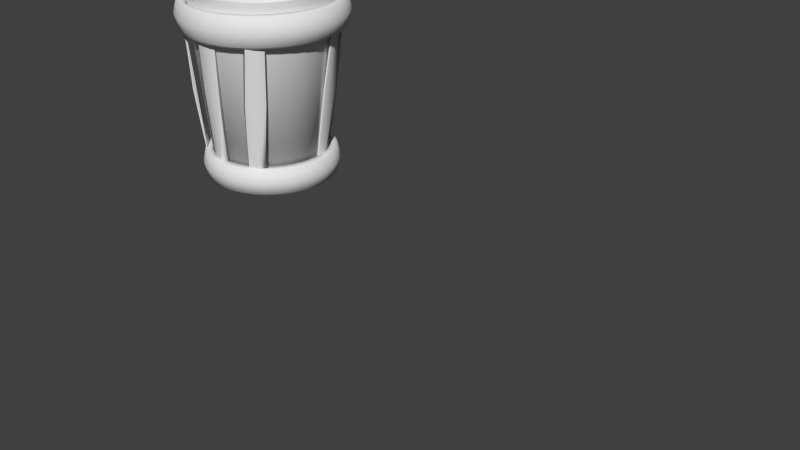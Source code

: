 # Source: gobelet.blend  (saved by Blender 2.73.0; exported with 4.5.12 LTS)
import bpy
from mathutils import Matrix  # noqa: F401  (used for matrix-valued properties, if any)

bpy.ops.wm.read_factory_settings(use_empty=True)
scene = bpy.context.scene
scene.name = 'Scene'

# ---- collections
col_collection_1 = bpy.data.collections.new('Collection 1'); scene.collection.children.link(col_collection_1)
col_collection_1.hide_render = True
col_collection_1.hide_viewport = True
col_collection_2 = bpy.data.collections.new('Collection 2'); scene.collection.children.link(col_collection_2)

# ---- materials (node trees are filled in below, after node groups)
mat_material = bpy.data.materials.new('Material')
mat_material.alpha_threshold = 0.0
mat_material.use_transparent_shadow = False
mat_material.roughness = 0.5
mat_material.line_color = (0.0, 0.0, 0.0, 1.0)

# ---- material node trees

# ---- world
world_world = bpy.data.worlds.new('World'); scene.world = world_world
world_world.color = (0.05088, 0.05088, 0.05088)
world_world.use_sun_shadow = False
world_world.sun_shadow_jitter_overblur = 0.0
world_world.cycles.sampling_method = 'MANUAL'
world_world.cycles.sample_map_resolution = 256

# ---- meshes
me_cube_001 = bpy.data.meshes.new('Cube.001')
me_cube_001.from_pydata([(-0.5475, -0.6719, -1.1), (-1.014, -0.6719, -1.049), (-1.014, -0.3633, -1.1), (-0.5475, -0.3835, -1.125), (-0.75, -1.25, -0.2), (-1.25, -1.25, -0.2), (-1.25, -0.75, -0.2), (-0.75, -0.75, -0.2), (-0.75, -1.25, 0.6262), (-1.25, -1.25, 0.6262), (-1.25, -0.75, 0.6262), (-0.75, -0.75, 0.6262), (-0.675, -1.25, 1.366), (-1.25, -1.25, 1.291), (-1.25, -0.675, 1.366), (-0.675, -0.7125, 1.404), (-1.25, -0.6, 1.941), (-0.675, -0.675, 1.941), (-0.75, -0.2, 1.441), (-1.25, -0.2, 1.441), (-1.25, -0.2, 1.941), (-0.75, -0.2, 1.941), (-0.75, 0.2, 1.441), (-1.25, 0.2, 1.441), (-1.25, 0.2, 1.941), (-0.75, 0.2, 1.941), (-0.675, 0.7125, 1.404), (-1.25, 0.675, 1.366), (-1.25, 0.6, 1.941), (-0.675, 0.675, 1.941), (-1.25, 1.25, 1.291), (-0.675, 1.25, 1.366), (-0.75, 0.75, 0.6262), (-1.25, 0.75, 0.6262), (-1.25, 1.25, 0.6262), (-0.75, 1.25, 0.6262), (-0.75, 0.75, -0.2), (-1.25, 0.75, -0.2), (-1.25, 1.25, -0.2), (-0.75, 1.25, -0.2), (-0.5475, 0.3813, -1.125), (-1.014, 0.3612, -1.1), (-1.014, 0.6698, -1.049), (-0.5475, 0.6698, -1.1), (-0.6, 1.25, 1.941), (-0.2, 0.75, 1.441), (-0.2, 1.25, 1.441), (-0.2, 1.25, 1.941), (-0.2, 0.75, 1.941), (0.2, 0.75, 1.441), (0.2, 1.25, 1.441), (0.2, 1.25, 1.941), (0.2, 0.75, 1.941), (0.7125, 0.675, 1.404), (0.675, 1.25, 1.366), (0.6, 1.25, 1.941), (0.675, 0.675, 1.941), (1.25, 0.675, 1.366), (1.25, 1.25, 1.291), (1.25, 0.75, 0.6262), (0.75, 0.75, 0.6262), (0.75, 1.25, 0.6262), (1.25, 1.25, 0.6262), (1.25, 0.75, -0.2), (0.75, 0.75, -0.2), (0.75, 1.25, -0.2), (1.25, 1.25, -0.2), (1.015, 0.3612, -1.1), (0.5788, 0.3612, -1.125), (0.5484, 0.6698, -1.1), (0.9396, 0.6698, -1.093), (1.25, 0.6, 1.941), (0.75, 0.2, 1.441), (1.25, 0.2, 1.441), (1.25, 0.2, 1.941), (0.75, 0.2, 1.941), (0.75, -0.2, 1.441), (1.25, -0.2, 1.441), (1.25, -0.2, 1.941), (0.75, -0.2, 1.941), (0.675, -0.7125, 1.404), (1.25, -0.675, 1.366), (1.25, -0.6, 1.941), (0.675, -0.675, 1.941), (1.25, -1.25, 1.291), (0.675, -1.25, 1.366), (1.25, -1.25, 0.6262), (0.75, -1.25, 0.6262), (0.75, -0.75, 0.6262), (1.25, -0.75, 0.6262), (1.25, -1.25, -0.2), (0.75, -1.25, -0.2), (0.75, -0.75, -0.2), (1.25, -0.75, -0.2), (1.015, -0.6719, -1.049), (0.5484, -0.6719, -1.1), (0.5484, -0.3835, -1.125), (1.015, -0.3633, -1.1), (0.6, -1.25, 1.941), (0.2, -0.75, 1.441), (0.2, -1.25, 1.441), (0.2, -1.25, 1.941), (0.2, -0.75, 1.941), (-0.2, -0.75, 1.441), (-0.2, -1.25, 1.441), (-0.2, -1.25, 1.941), (-0.2, -0.75, 1.941), (-0.6, -1.25, 1.941)], [], [(56, 71, 55), (17, 15, 18, 21), (16, 17, 21, 20), (14, 16, 20, 19), (15, 14, 19, 18), (15, 12, 8, 11), (14, 15, 11, 10), (13, 14, 10, 9), (12, 13, 9, 8), (107, 17, 16), (31, 30, 44), (11, 8, 4, 7), (28, 29, 44), (10, 11, 7, 6), (12, 107, 13), (9, 10, 6, 5), (54, 55, 58), (8, 9, 5, 4), (7, 4, 0, 3), (83, 98, 82), (6, 7, 3, 2), (84, 81, 82), (13, 107, 16, 14), (5, 6, 2, 1), (55, 71, 57, 58), (4, 5, 1, 0), (98, 85, 84, 82), (30, 27, 28, 44), (18, 19, 23, 22), (19, 20, 24, 23), (20, 21, 25, 24), (21, 18, 22, 25), (22, 23, 27, 26), (23, 24, 28, 27), (24, 25, 29, 28), (25, 22, 26, 29), (26, 27, 33, 32), (27, 30, 34, 33), (30, 31, 35, 34), (31, 26, 32, 35), (32, 33, 37, 36), (33, 34, 38, 37), (34, 35, 39, 38), (35, 32, 36, 39), (36, 37, 41, 40), (37, 38, 42, 41), (38, 39, 43, 42), (39, 36, 40, 43), (26, 31, 46, 45), (31, 44, 47, 46), (44, 29, 48, 47), (29, 26, 45, 48), (45, 46, 50, 49), (46, 47, 51, 50), (47, 48, 52, 51), (48, 45, 49, 52), (49, 50, 54, 53), (50, 51, 55, 54), (51, 52, 56, 55), (52, 49, 53, 56), (57, 53, 60, 59), (53, 54, 61, 60), (54, 58, 62, 61), (58, 57, 59, 62), (59, 60, 64, 63), (60, 61, 65, 64), (61, 62, 66, 65), (62, 59, 63, 66), (63, 64, 68, 67), (64, 65, 69, 68), (65, 66, 70, 69), (66, 63, 67, 70), (53, 57, 73, 72), (57, 71, 74, 73), (71, 56, 75, 74), (56, 53, 72, 75), (72, 73, 77, 76), (73, 74, 78, 77), (74, 75, 79, 78), (75, 72, 76, 79), (76, 77, 81, 80), (77, 78, 82, 81), (78, 79, 83, 82), (79, 76, 80, 83), (84, 85, 87, 86), (85, 80, 88, 87), (80, 81, 89, 88), (81, 84, 86, 89), (86, 87, 91, 90), (87, 88, 92, 91), (88, 89, 93, 92), (89, 86, 90, 93), (90, 91, 95, 94), (91, 92, 96, 95), (92, 93, 97, 96), (93, 90, 94, 97), (80, 85, 100, 99), (85, 98, 101, 100), (98, 83, 102, 101), (83, 80, 99, 102), (99, 100, 104, 103), (100, 101, 105, 104), (101, 102, 106, 105), (102, 99, 103, 106), (103, 104, 12, 15), (104, 105, 107, 12), (105, 106, 17, 107), (106, 103, 15, 17)])
me_cube_001.use_remesh_preserve_volume = False
me_cube_001.use_remesh_preserve_attributes = False
me_cube_001.use_mirror_vertex_groups = False
me_cube_001.update()
me_cube = bpy.data.meshes.new('Cube')
me_cube.from_pydata([(1.25, 0.6, -1.25), (0.75, 0.6, -1.25), (0.75, 0.675, -0.675), (1.25, 0.675, -0.675), (1.25, 0.2, -1.25), (0.75, 0.2, -1.25), (0.75, 0.2, -0.75), (1.25, 0.2, -0.75), (1.25, -0.2, -1.25), (0.75, -0.2, -1.25), (0.75, -0.2, -0.75), (1.25, -0.2, -0.75), (1.25, -0.6, -1.25), (0.675, -0.675, -1.25), (0.7125, -0.7125, -0.675), (1.25, -0.675, -0.675), (0.5, 1.25, -1.25), (0.5, 0.75, -1.25), (0.5, 0.75, -0.75), (0.5, 1.25, -0.75), (2.384e-07, 1.25, -1.25), (1.192e-07, 0.75, -1.25), (1.192e-07, 0.75, -0.75), (2.384e-07, 1.25, -0.75), (-0.5, 1.25, -1.25), (-0.5, 0.75, -1.25), (-0.5, 0.75, -0.75), (-0.5, 1.25, -0.75), (0.75, 1.25, -0.6), (1.25, 1.25, -0.6), (1.25, 0.75, -0.2), (0.75, 0.75, -0.2), (0.75, 1.25, -0.2), (1.25, 1.25, -0.2), (1.25, 0.75, 0.2), (0.75, 0.75, 0.2), (0.75, 1.25, 0.2), (1.25, 1.25, 0.2), (1.25, 0.675, 0.7792), (0.675, 0.7125, 0.8167), (0.675, 1.25, 0.7792), (1.25, 1.25, 0.7042), (0.6, -1.25, -1.25), (0.675, -1.25, -0.675), (0.2, -1.25, -1.25), (0.2, -0.75, -1.25), (0.2, -0.75, -0.75), (0.2, -1.25, -0.75), (-0.2, -1.25, -1.25), (-0.2, -0.75, -1.25), (-0.2, -0.75, -0.75), (-0.2, -1.25, -0.75), (-0.6, -1.25, -1.25), (-0.675, -0.675, -1.25), (-0.7125, -0.7125, -0.675), (-0.675, -1.25, -0.675), (1.25, -1.25, -0.6), (1.25, -1.25, -0.2), (0.75, -1.25, -0.2), (0.75, -0.75, -0.2), (1.25, -0.75, -0.2), (1.25, -1.25, 0.2), (0.75, -1.25, 0.2), (0.75, -0.75, 0.2), (1.25, -0.75, 0.2), (1.25, -1.25, 0.7042), (0.75, -1.25, 0.7042), (0.75, -0.675, 0.7792), (1.25, -0.675, 0.7792), (-1.25, -0.6, -1.25), (-1.25, -0.675, -0.675), (-1.25, -0.2, -1.25), (-0.75, -0.2, -1.25), (-0.75, -0.2, -0.75), (-1.25, -0.2, -0.75), (-1.25, 0.2, -1.25), (-0.75, 0.2, -1.25), (-0.75, 0.2, -0.75), (-1.25, 0.2, -0.75), (-1.25, 0.6, -1.25), (-0.75, 0.6, -1.25), (-0.75, 0.675, -0.675), (-1.25, 0.675, -0.675), (-1.25, -1.25, -0.6), (-0.75, -1.25, -0.2), (-1.25, -1.25, -0.2), (-1.25, -0.75, -0.2), (-0.75, -0.75, -0.2), (-0.75, -1.25, 0.2), (-1.25, -1.25, 0.2), (-1.25, -0.75, 0.2), (-0.75, -0.75, 0.2), (-0.75, -1.25, 0.7042), (-1.25, -1.25, 0.7042), (-1.25, -0.75, 0.7042), (-0.75, -0.75, 0.7042), (-1.25, 1.25, -0.6), (-0.75, 1.25, -0.6), (-0.75, 0.75, -0.2), (-1.25, 0.75, -0.2), (-1.25, 1.25, -0.2), (-0.75, 1.25, -0.2), (-0.75, 0.75, 0.2), (-1.25, 0.75, 0.2), (-1.25, 1.25, 0.2), (-0.75, 1.25, 0.2), (-0.675, 0.75, 0.7792), (-1.25, 0.75, 0.7042), (-1.25, 1.25, 0.7042), (-0.675, 1.25, 0.7792), (1.534, 0.7511, 1.353), (0.8212, 0.844, 1.353), (0.75, 0.2, 0.8542), (1.25, 0.2, 0.8542), (1.534, 0.2555, 1.353), (0.9142, 0.2555, 1.353), (0.75, -0.2, 0.8542), (1.25, -0.2, 0.8542), (1.534, -0.2401, 1.353), (0.9142, -0.2401, 1.353), (1.534, -0.7357, 1.353), (0.9142, -0.7357, 1.353), (0.7283, 1.556, 1.353), (-0.7585, 1.556, 1.353), (-0.7585, 0.9369, 1.353), (0.7174, -0.7267, 0.8308), (0.7174, -1.273, 0.8308), (0.8738, -1.57, 1.382), (0.8738, -0.8927, 1.382), (-0.7174, -0.7267, 0.8308), (-0.7174, -1.273, 0.8308), (-0.904, -1.57, 1.382), (-0.904, -0.8927, 1.382), (-0.75, -0.5, 0.8542), (-1.25, -0.5, 0.8542), (-1.564, -0.6118, 1.353), (-0.9443, -0.6118, 1.353), (-0.75, 1.192e-07, 0.8542), (-1.25, 2.384e-07, 0.8542), (-1.564, 0.007682, 1.353), (-0.9443, 0.007682, 1.353), (-0.75, 0.5, 0.8542), (-1.25, 0.5, 0.8542), (-1.564, 0.6272, 1.353), (-0.9443, 0.6272, 1.353)], [], [(64, 61, 57, 60), (63, 64, 60, 59), (62, 63, 59, 58), (61, 62, 58, 57), (15, 56, 12), (60, 57, 56, 15), (53, 52, 69), (13, 12, 42), (59, 60, 15, 14), (58, 59, 14, 43), (57, 58, 43, 56), (38, 41, 110), (55, 52, 48, 51), (54, 55, 51, 50), (53, 54, 50, 49), (52, 53, 49, 48), (52, 55, 83), (51, 48, 44, 47), (50, 51, 47, 46), (49, 50, 46, 45), (48, 49, 45, 44), (111, 110, 122), (47, 44, 42, 43), (46, 47, 43, 14), (45, 46, 14, 13), (44, 45, 13, 42), (41, 38, 34, 37), (40, 41, 37, 36), (39, 40, 36, 35), (80, 25, 26), (26, 27, 97), (38, 39, 35, 34), (37, 34, 30, 33), (36, 37, 33, 32), (35, 36, 32, 31), (34, 35, 31, 30), (33, 30, 3, 29), (32, 33, 29, 28), (31, 32, 28, 2), (132, 136, 135), (30, 31, 2, 3), (23, 20, 24, 27), (22, 23, 27, 26), (134, 95, 94), (107, 141, 142), (21, 22, 26, 25), (20, 21, 25, 24), (19, 16, 20, 23), (18, 19, 23, 22), (17, 18, 22, 21), (16, 17, 21, 20), (15, 12, 8, 11), (14, 15, 11, 10), (13, 14, 10, 9), (12, 13, 9, 8), (11, 8, 4, 7), (10, 11, 7, 6), (9, 10, 6, 5), (8, 9, 5, 4), (7, 4, 0, 3), (69, 52, 83, 70), (6, 7, 3, 2), (25, 80, 79, 24), (124, 144, 141), (65, 68, 120, 127), (109, 108, 123), (18, 2, 28, 19), (110, 41, 40, 122), (5, 6, 2, 1), (144, 124, 123), (4, 5, 1, 0), (143, 108, 107, 142), (17, 1, 2, 18), (130, 131, 93, 92), (27, 24, 96, 97), (79, 82, 96, 24), (0, 1, 17, 16), (132, 135, 93, 131), (12, 56, 43, 42), (29, 3, 0, 16), (129, 133, 136, 132), (66, 65, 127, 126), (81, 80, 26, 97), (66, 126, 125, 67), (28, 29, 16, 19), (123, 108, 143, 144), (106, 124, 141, 107), (135, 134, 94, 93), (133, 129, 95, 134), (128, 127, 120, 121), (125, 128, 121, 67), (129, 130, 92, 95), (65, 66, 62, 61), (66, 67, 63, 62), (67, 68, 64, 63), (68, 65, 61, 64), (71, 72, 53, 69), (72, 73, 54, 53), (73, 74, 70, 54), (74, 71, 69, 70), (75, 76, 72, 71), (76, 77, 73, 72), (77, 78, 74, 73), (78, 75, 71, 74), (79, 80, 76, 75), (80, 81, 77, 76), (81, 82, 78, 77), (82, 79, 75, 78), (84, 85, 83, 55), (85, 86, 70, 83), (86, 87, 54, 70), (87, 84, 55, 54), (88, 89, 85, 84), (89, 90, 86, 85), (90, 91, 87, 86), (91, 88, 84, 87), (92, 93, 89, 88), (93, 94, 90, 89), (94, 95, 91, 90), (95, 92, 88, 91), (98, 99, 82, 81), (99, 100, 96, 82), (100, 101, 97, 96), (101, 98, 81, 97), (102, 103, 99, 98), (103, 104, 100, 99), (104, 105, 101, 100), (105, 102, 98, 101), (106, 107, 103, 102), (107, 108, 104, 103), (108, 109, 105, 104), (109, 106, 102, 105), (39, 38, 113, 112), (38, 110, 114, 113), (110, 111, 115, 114), (111, 39, 112, 115), (112, 113, 117, 116), (113, 114, 118, 117), (114, 115, 119, 118), (115, 112, 116, 119), (116, 117, 68, 67), (117, 118, 120, 68), (118, 119, 121, 120), (119, 116, 67, 121), (133, 134, 138, 137), (134, 135, 139, 138), (135, 136, 140, 139), (136, 133, 137, 140), (137, 138, 142, 141), (138, 139, 143, 142), (139, 140, 144, 143), (140, 137, 141, 144), (122, 40, 39, 111), (131, 130, 129, 132), (124, 106, 109, 123), (127, 128, 125, 126)])
me_cube.materials.append(mat_material)
me_cube.use_remesh_preserve_volume = False
me_cube.use_remesh_preserve_attributes = False
me_cube.use_mirror_vertex_groups = False
me_cube.update()
me_cube_002 = bpy.data.meshes.new('Cube.002')
me_cube_002.from_pydata([(-0.6584, -0.5632, -3.75), (-0.7391, -0.3799, -3.75), (-0.71, 1.006, -3.727), (-0.5266, 1.087, -3.727), (-0.6524, -1.022, 3.464), (-0.4691, -1.102, 3.464), (-1.192, 0.3646, 3.464), (-1.111, 0.5479, 3.464), (-0.8405, -0.893, 9.568e-09), (-0.84, 1.0, 0.0), (-1.0, -0.84, 0.0), (-0.922, -0.3285, 3.464), (-1.0, 0.84, 0.0), (-0.9795, 0.3132, -3.727), (-1.0, 0.0, 0.0)], [(9, 12), (8, 10)], [(0, 8, 5, 4, 10, 1), (7, 9, 3, 2, 12, 6), (14, 12, 2, 13), (10, 14, 13, 1), (4, 11, 14, 10), (11, 6, 12, 14), (1, 3, 9, 7, 5, 8, 0)])
me_cube_002.polygons.foreach_set('use_smooth', [True] * 7)
me_cube_002.use_remesh_preserve_volume = False
me_cube_002.use_remesh_preserve_attributes = False
me_cube_002.use_mirror_vertex_groups = False
me_cube_002.update()
me_circle = bpy.data.meshes.new('Circle')
me_circle.from_pydata([(0.0, 1.0, 0.0), (-0.2225, 0.9749, 0.0), (-0.4339, 0.901, 0.0), (-0.6235, 0.7818, 0.0), (-0.7818, 0.6235, 0.0), (-0.901, 0.4339, 0.0), (-0.9749, 0.2225, 0.0), (-1.0, 7.55e-08, 0.0), (-0.9749, -0.2225, 0.0), (-0.901, -0.4339, 0.0), (-0.7818, -0.6235, 0.0), (-0.6235, -0.7818, 0.0), (-0.4339, -0.901, 0.0), (-0.2225, -0.9749, 0.0), (3.258e-07, -1.0, 0.0), (0.2225, -0.9749, 0.0), (0.4339, -0.901, 0.0), (0.6235, -0.7818, 0.0), (0.7818, -0.6235, 0.0), (0.901, -0.4339, 0.0), (0.9749, -0.2225, 0.0), (1.0, 9.656e-07, 0.0), (0.9749, 0.2225, 0.0), (0.901, 0.4339, 0.0), (0.7818, 0.6235, 0.0), (0.6235, 0.7818, 0.0), (0.4339, 0.901, 0.0), (0.2225, 0.9749, 0.0), (-1.889e-08, 0.7634, -2.536), (-0.1699, 0.7442, -2.536), (-0.3312, 0.6878, -2.536), (-0.476, 0.5968, -2.536), (-0.5968, 0.476, -2.536), (-0.6878, 0.3312, -2.536), (-0.7442, 0.1699, -2.536), (-0.7634, 1.302e-07, -2.536), (-0.7442, -0.1699, -2.536), (-0.6878, -0.3312, -2.536), (-0.5968, -0.476, -2.536), (-0.476, -0.5968, -2.536), (-0.3312, -0.6878, -2.536), (-0.1699, -0.7442, -2.536), (2.298e-07, -0.7634, -2.536), (0.1699, -0.7442, -2.536), (0.3312, -0.6878, -2.536), (0.476, -0.5968, -2.536), (0.5968, -0.4759, -2.536), (0.6878, -0.3312, -2.536), (0.7442, -0.1699, -2.536), (0.7634, 8.096e-07, -2.536), (0.7442, 0.1699, -2.536), (0.6878, 0.3312, -2.536), (0.5968, 0.476, -2.536), (0.4759, 0.5968, -2.536), (0.3312, 0.6878, -2.536), (0.1699, 0.7442, -2.536)], [], [(25, 26, 54, 53), (3, 4, 32, 31), (14, 15, 43, 42), (23, 24, 52, 51), (1, 2, 30, 29), (12, 13, 41, 40), (21, 22, 50, 49), (10, 11, 39, 38), (19, 20, 48, 47), (8, 9, 37, 36), (17, 18, 46, 45), (6, 7, 35, 34), (26, 27, 55, 54), (4, 5, 33, 32), (15, 16, 44, 43), (24, 25, 53, 52), (2, 3, 31, 30), (13, 14, 42, 41), (22, 23, 51, 50), (0, 1, 29, 28), (11, 12, 40, 39), (20, 21, 49, 48), (9, 10, 38, 37), (18, 19, 47, 46), (7, 8, 36, 35), (27, 0, 28, 55), (16, 17, 45, 44), (5, 6, 34, 33), (29, 30, 31, 32, 33, 34, 35, 36, 37, 38, 39, 40, 41, 42, 43, 44, 45, 46, 47, 48, 49, 50, 51, 52, 53, 54, 55, 28)])
me_circle.polygons.foreach_set('use_smooth', [True] * 29)
me_circle.use_remesh_preserve_volume = False
me_circle.use_remesh_preserve_attributes = False
me_circle.use_mirror_vertex_groups = False
me_circle.update()
me_torus_001 = bpy.data.meshes.new('Torus.001')
me_torus_001.from_pydata([(1.018, -7.653e-09, 0.0), (0.9739, -6.891e-09, 0.1874), (0.875, 0.0, 0.2165), (0.8424, 2.178e-09, -0.1124), (0.875, 0.0, -0.2165), (0.9739, -6.891e-09, -0.1874), (1.007, 0.1482, 0.0), (0.9635, 0.1418, 0.1874), (0.8657, 0.1274, 0.2165), (0.8335, 0.1227, -0.1124), (0.8657, 0.1274, -0.2165), (0.9635, 0.1418, -0.1874), (0.9745, 0.2932, 0.0), (0.9326, 0.2806, 0.1874), (0.8379, 0.2521, 0.2165), (0.8067, 0.2427, -0.1124), (0.8379, 0.2521, -0.2165), (0.9326, 0.2806, -0.1874), (0.9214, 0.4319, 0.0), (0.8818, 0.4134, 0.1874), (0.7923, 0.3714, 0.2165), (0.7628, 0.3576, -0.1124), (0.7923, 0.3714, -0.2165), (0.8818, 0.4134, -0.1874), (0.8487, 0.5615, 0.0), (0.8122, 0.5373, 0.1874), (0.7297, 0.4828, 0.2165), (0.7026, 0.4648, -0.1124), (0.7297, 0.4828, -0.2165), (0.8122, 0.5373, -0.1874), (0.7579, 0.6791, 0.0), (0.7253, 0.6499, 0.1874), (0.6517, 0.5839, 0.2165), (0.6274, 0.5622, -0.1124), (0.6517, 0.5839, -0.2165), (0.7253, 0.6499, -0.1874), (0.6509, 0.7822, 0.0), (0.6229, 0.7486, 0.1874), (0.5597, 0.6726, 0.2165), (0.5389, 0.6475, -0.1124), (0.5597, 0.6726, -0.2165), (0.6229, 0.7486, -0.1874), (0.5301, 0.8686, 0.0), (0.5073, 0.8313, 0.1874), (0.4558, 0.7469, 0.2165), (0.4389, 0.7191, -0.1124), (0.4558, 0.7469, -0.2165), (0.5073, 0.8313, -0.1874), (0.398, 0.9366, 0.0), (0.3809, 0.8963, 0.1874), (0.3422, 0.8053, 0.2165), (0.3295, 0.7753, -0.1124), (0.3422, 0.8053, -0.2165), (0.3809, 0.8963, -0.1874), (0.2574, 0.9845, 0.0), (0.2463, 0.9422, 0.1874), (0.2213, 0.8465, 0.2165), (0.2131, 0.815, -0.1124), (0.2213, 0.8465, -0.2165), (0.2463, 0.9422, -0.1874), (0.1113, 1.012, 0.0), (0.1065, 0.968, 0.1874), (0.0957, 0.8698, 0.2165), (0.09214, 0.8374, -0.1124), (0.0957, 0.8698, -0.2165), (0.1065, 0.968, -0.1874), (-0.03717, 1.017, 0.0), (-0.03557, 0.9732, 0.1874), (-0.03196, 0.8744, 0.2165), (-0.03077, 0.8419, -0.1124), (-0.03196, 0.8744, -0.2165), (-0.03557, 0.9732, -0.1874), (-0.1848, 1.001, 0.0), (-0.1769, 0.9577, 0.1874), (-0.1589, 0.8604, 0.2165), (-0.153, 0.8284, -0.1124), (-0.1589, 0.8604, -0.2165), (-0.1769, 0.9577, -0.1874), (-0.3286, 0.9631, 0.0), (-0.3144, 0.9217, 0.1874), (-0.2825, 0.8281, 0.2165), (-0.272, 0.7973, -0.1124), (-0.2825, 0.8281, -0.2165), (-0.3144, 0.9217, -0.1874), (-0.4653, 0.905, 0.0), (-0.4453, 0.8661, 0.1874), (-0.4001, 0.7782, 0.2165), (-0.3852, 0.7492, -0.1124), (-0.4001, 0.7782, -0.2165), (-0.4453, 0.8661, -0.1874), (-0.5921, 0.8276, 0.0), (-0.5666, 0.792, 0.1874), (-0.5091, 0.7116, 0.2165), (-0.4902, 0.6851, -0.1124), (-0.5091, 0.7116, -0.2165), (-0.5666, 0.792, -0.1874), (-0.7063, 0.7326, 0.0), (-0.6759, 0.7011, 0.1874), (-0.6073, 0.6299, 0.2165), (-0.5847, 0.6065, -0.1124), (-0.6073, 0.6299, -0.2165), (-0.6759, 0.7011, -0.1874), (-0.8054, 0.6219, 0.0), (-0.7708, 0.5952, 0.1874), (-0.6926, 0.5348, 0.2165), (-0.6668, 0.5149, -0.1124), (-0.6926, 0.5348, -0.2165), (-0.7708, 0.5952, -0.1874), (-0.8874, 0.498, 0.0), (-0.8493, 0.4766, 0.1874), (-0.763, 0.4282, 0.2165), (-0.7346, 0.4123, -0.1124), (-0.763, 0.4282, -0.2165), (-0.8493, 0.4766, -0.1874), (-0.9505, 0.3635, 0.0), (-0.9096, 0.3479, 0.1874), (-0.8173, 0.3126, 0.2165), (-0.7868, 0.3009, -0.1124), (-0.8173, 0.3126, -0.2165), (-0.9096, 0.3479, -0.1874), (-0.9933, 0.2213, 0.0), (-0.9506, 0.2117, 0.1874), (-0.8541, 0.1903, 0.2165), (-0.8223, 0.1832, -0.1124), (-0.8541, 0.1903, -0.2165), (-0.9506, 0.2117, -0.1874), (-1.015, 0.07428, 0.0), (-0.9713, 0.07109, 0.1874), (-0.8727, 0.06387, 0.2165), (-0.8402, 0.06149, -0.1124), (-0.8727, 0.06387, -0.2165), (-0.9713, 0.07109, -0.1874), (-1.015, -0.07428, 0.0), (-0.9713, -0.07109, 0.1874), (-0.8727, -0.06387, 0.2165), (-0.8402, -0.06149, -0.1124), (-0.8727, -0.06387, -0.2165), (-0.9713, -0.07109, -0.1874), (-0.9933, -0.2213, 0.0), (-0.9506, -0.2117, 0.1874), (-0.8541, -0.1903, 0.2165), (-0.8223, -0.1832, -0.1124), (-0.8541, -0.1903, -0.2165), (-0.9506, -0.2117, -0.1874), (-0.9505, -0.3635, 0.0), (-0.9096, -0.3479, 0.1874), (-0.8173, -0.3126, 0.2165), (-0.7868, -0.3009, -0.1124), (-0.8173, -0.3126, -0.2165), (-0.9096, -0.3479, -0.1874), (-0.8874, -0.498, 0.0), (-0.8493, -0.4766, 0.1874), (-0.763, -0.4282, 0.2165), (-0.7346, -0.4123, -0.1124), (-0.763, -0.4282, -0.2165), (-0.8493, -0.4766, -0.1874), (-0.8054, -0.6219, 0.0), (-0.7708, -0.5952, 0.1874), (-0.6926, -0.5348, 0.2165), (-0.6668, -0.5149, -0.1124), (-0.6926, -0.5348, -0.2165), (-0.7708, -0.5952, -0.1874), (-0.7063, -0.7326, 0.0), (-0.6759, -0.7011, 0.1874), (-0.6073, -0.6299, 0.2165), (-0.5847, -0.6065, -0.1124), (-0.6073, -0.6299, -0.2165), (-0.6759, -0.7011, -0.1874), (-0.5921, -0.8276, 0.0), (-0.5666, -0.792, 0.1874), (-0.5091, -0.7116, 0.2165), (-0.4902, -0.6851, -0.1124), (-0.5091, -0.7116, -0.2165), (-0.5666, -0.792, -0.1874), (-0.4653, -0.905, 0.0), (-0.4453, -0.8661, 0.1874), (-0.4001, -0.7782, 0.2165), (-0.3852, -0.7492, -0.1124), (-0.4001, -0.7782, -0.2165), (-0.4453, -0.8661, -0.1874), (-0.3286, -0.9631, 0.0), (-0.3144, -0.9217, 0.1874), (-0.2825, -0.8281, 0.2165), (-0.272, -0.7973, -0.1124), (-0.2825, -0.8281, -0.2165), (-0.3144, -0.9217, -0.1874), (-0.1848, -1.001, 0.0), (-0.1769, -0.9577, 0.1874), (-0.1589, -0.8604, 0.2165), (-0.153, -0.8284, -0.1124), (-0.1589, -0.8604, -0.2165), (-0.1769, -0.9577, -0.1874), (-0.03717, -1.017, 0.0), (-0.03557, -0.9732, 0.1874), (-0.03196, -0.8744, 0.2165), (-0.03077, -0.8419, -0.1124), (-0.03196, -0.8744, -0.2165), (-0.03557, -0.9732, -0.1874), (0.1113, -1.012, 0.0), (0.1065, -0.968, 0.1874), (0.0957, -0.8698, 0.2165), (0.09214, -0.8374, -0.1124), (0.0957, -0.8698, -0.2165), (0.1065, -0.968, -0.1874), (0.2574, -0.9845, 0.0), (0.2463, -0.9422, 0.1874), (0.2213, -0.8465, 0.2165), (0.2131, -0.815, -0.1124), (0.2213, -0.8465, -0.2165), (0.2463, -0.9422, -0.1874), (0.398, -0.9366, 0.0), (0.3809, -0.8963, 0.1874), (0.3422, -0.8053, 0.2165), (0.3295, -0.7753, -0.1124), (0.3422, -0.8053, -0.2165), (0.3809, -0.8963, -0.1874), (0.5301, -0.8686, 0.0), (0.5073, -0.8313, 0.1874), (0.4558, -0.7469, 0.2165), (0.4389, -0.7191, -0.1124), (0.4558, -0.7469, -0.2165), (0.5073, -0.8313, -0.1874), (0.6509, -0.7822, 0.0), (0.6229, -0.7486, 0.1874), (0.5597, -0.6726, 0.2165), (0.5389, -0.6475, -0.1124), (0.5597, -0.6726, -0.2165), (0.6229, -0.7486, -0.1874), (0.7579, -0.6791, 0.0), (0.7253, -0.6499, 0.1874), (0.6517, -0.5839, 0.2165), (0.6274, -0.5622, -0.1124), (0.6517, -0.5839, -0.2165), (0.7253, -0.6499, -0.1874), (0.8487, -0.5615, 0.0), (0.8122, -0.5373, 0.1874), (0.7297, -0.4828, 0.2165), (0.7026, -0.4648, -0.1124), (0.7297, -0.4828, -0.2165), (0.8122, -0.5373, -0.1874), (0.9214, -0.4319, 0.0), (0.8818, -0.4134, 0.1874), (0.7923, -0.3714, 0.2165), (0.7628, -0.3576, -0.1124), (0.7923, -0.3714, -0.2165), (0.8818, -0.4134, -0.1874), (0.9745, -0.2932, 0.0), (0.9326, -0.2806, 0.1874), (0.8379, -0.2521, 0.2165), (0.8067, -0.2427, -0.1124), (0.8379, -0.2521, -0.2165), (0.9326, -0.2806, -0.1874), (1.007, -0.1482, 0.0), (0.9635, -0.1418, 0.1874), (0.8657, -0.1274, 0.2165), (0.8335, -0.1227, -0.1124), (0.8657, -0.1274, -0.2165), (0.9635, -0.1418, -0.1874)], [], [(0, 6, 7, 1), (1, 7, 8, 2), (2, 8, 9, 3), (3, 9, 10, 4), (4, 10, 11, 5), (0, 5, 11, 6), (6, 12, 13, 7), (7, 13, 14, 8), (8, 14, 15, 9), (9, 15, 16, 10), (10, 16, 17, 11), (11, 17, 12, 6), (12, 18, 19, 13), (13, 19, 20, 14), (14, 20, 21, 15), (15, 21, 22, 16), (16, 22, 23, 17), (17, 23, 18, 12), (18, 24, 25, 19), (19, 25, 26, 20), (20, 26, 27, 21), (21, 27, 28, 22), (22, 28, 29, 23), (23, 29, 24, 18), (24, 30, 31, 25), (25, 31, 32, 26), (26, 32, 33, 27), (27, 33, 34, 28), (28, 34, 35, 29), (29, 35, 30, 24), (30, 36, 37, 31), (31, 37, 38, 32), (32, 38, 39, 33), (33, 39, 40, 34), (34, 40, 41, 35), (35, 41, 36, 30), (36, 42, 43, 37), (37, 43, 44, 38), (38, 44, 45, 39), (39, 45, 46, 40), (40, 46, 47, 41), (41, 47, 42, 36), (42, 48, 49, 43), (43, 49, 50, 44), (44, 50, 51, 45), (45, 51, 52, 46), (46, 52, 53, 47), (47, 53, 48, 42), (48, 54, 55, 49), (49, 55, 56, 50), (50, 56, 57, 51), (51, 57, 58, 52), (52, 58, 59, 53), (53, 59, 54, 48), (54, 60, 61, 55), (55, 61, 62, 56), (56, 62, 63, 57), (57, 63, 64, 58), (58, 64, 65, 59), (59, 65, 60, 54), (60, 66, 67, 61), (61, 67, 68, 62), (62, 68, 69, 63), (63, 69, 70, 64), (64, 70, 71, 65), (65, 71, 66, 60), (66, 72, 73, 67), (67, 73, 74, 68), (68, 74, 75, 69), (69, 75, 76, 70), (70, 76, 77, 71), (71, 77, 72, 66), (72, 78, 79, 73), (73, 79, 80, 74), (74, 80, 81, 75), (75, 81, 82, 76), (76, 82, 83, 77), (77, 83, 78, 72), (78, 84, 85, 79), (79, 85, 86, 80), (80, 86, 87, 81), (81, 87, 88, 82), (82, 88, 89, 83), (83, 89, 84, 78), (84, 90, 91, 85), (85, 91, 92, 86), (86, 92, 93, 87), (87, 93, 94, 88), (88, 94, 95, 89), (89, 95, 90, 84), (90, 96, 97, 91), (91, 97, 98, 92), (92, 98, 99, 93), (93, 99, 100, 94), (94, 100, 101, 95), (95, 101, 96, 90), (96, 102, 103, 97), (97, 103, 104, 98), (98, 104, 105, 99), (99, 105, 106, 100), (100, 106, 107, 101), (101, 107, 102, 96), (102, 108, 109, 103), (103, 109, 110, 104), (104, 110, 111, 105), (105, 111, 112, 106), (106, 112, 113, 107), (107, 113, 108, 102), (108, 114, 115, 109), (109, 115, 116, 110), (110, 116, 117, 111), (111, 117, 118, 112), (112, 118, 119, 113), (113, 119, 114, 108), (114, 120, 121, 115), (115, 121, 122, 116), (116, 122, 123, 117), (117, 123, 124, 118), (118, 124, 125, 119), (119, 125, 120, 114), (120, 126, 127, 121), (121, 127, 128, 122), (122, 128, 129, 123), (123, 129, 130, 124), (124, 130, 131, 125), (125, 131, 126, 120), (126, 132, 133, 127), (127, 133, 134, 128), (128, 134, 135, 129), (129, 135, 136, 130), (130, 136, 137, 131), (131, 137, 132, 126), (132, 138, 139, 133), (133, 139, 140, 134), (134, 140, 141, 135), (135, 141, 142, 136), (136, 142, 143, 137), (137, 143, 138, 132), (138, 144, 145, 139), (139, 145, 146, 140), (140, 146, 147, 141), (141, 147, 148, 142), (142, 148, 149, 143), (143, 149, 144, 138), (144, 150, 151, 145), (145, 151, 152, 146), (146, 152, 153, 147), (147, 153, 154, 148), (148, 154, 155, 149), (149, 155, 150, 144), (150, 156, 157, 151), (151, 157, 158, 152), (152, 158, 159, 153), (153, 159, 160, 154), (154, 160, 161, 155), (155, 161, 156, 150), (156, 162, 163, 157), (157, 163, 164, 158), (158, 164, 165, 159), (159, 165, 166, 160), (160, 166, 167, 161), (161, 167, 162, 156), (162, 168, 169, 163), (163, 169, 170, 164), (164, 170, 171, 165), (165, 171, 172, 166), (166, 172, 173, 167), (167, 173, 168, 162), (168, 174, 175, 169), (169, 175, 176, 170), (170, 176, 177, 171), (171, 177, 178, 172), (172, 178, 179, 173), (173, 179, 174, 168), (174, 180, 181, 175), (175, 181, 182, 176), (176, 182, 183, 177), (177, 183, 184, 178), (178, 184, 185, 179), (179, 185, 180, 174), (180, 186, 187, 181), (181, 187, 188, 182), (182, 188, 189, 183), (183, 189, 190, 184), (184, 190, 191, 185), (185, 191, 186, 180), (186, 192, 193, 187), (187, 193, 194, 188), (188, 194, 195, 189), (189, 195, 196, 190), (190, 196, 197, 191), (191, 197, 192, 186), (192, 198, 199, 193), (193, 199, 200, 194), (194, 200, 201, 195), (195, 201, 202, 196), (196, 202, 203, 197), (197, 203, 198, 192), (198, 204, 205, 199), (199, 205, 206, 200), (200, 206, 207, 201), (201, 207, 208, 202), (202, 208, 209, 203), (203, 209, 204, 198), (204, 210, 211, 205), (205, 211, 212, 206), (206, 212, 213, 207), (207, 213, 214, 208), (208, 214, 215, 209), (209, 215, 210, 204), (210, 216, 217, 211), (211, 217, 218, 212), (212, 218, 219, 213), (213, 219, 220, 214), (214, 220, 221, 215), (215, 221, 216, 210), (216, 222, 223, 217), (217, 223, 224, 218), (218, 224, 225, 219), (219, 225, 226, 220), (220, 226, 227, 221), (221, 227, 222, 216), (222, 228, 229, 223), (223, 229, 230, 224), (224, 230, 231, 225), (225, 231, 232, 226), (226, 232, 233, 227), (227, 233, 228, 222), (228, 234, 235, 229), (229, 235, 236, 230), (230, 236, 237, 231), (231, 237, 238, 232), (232, 238, 239, 233), (233, 239, 234, 228), (234, 240, 241, 235), (235, 241, 242, 236), (236, 242, 243, 237), (237, 243, 244, 238), (238, 244, 245, 239), (239, 245, 240, 234), (240, 246, 247, 241), (241, 247, 248, 242), (242, 248, 249, 243), (243, 249, 250, 244), (244, 250, 251, 245), (245, 251, 246, 240), (246, 252, 253, 247), (247, 253, 254, 248), (248, 254, 255, 249), (249, 255, 256, 250), (250, 256, 257, 251), (251, 257, 252, 246), (252, 0, 1, 253), (253, 1, 2, 254), (254, 2, 3, 255), (255, 3, 4, 256), (256, 4, 5, 257), (257, 5, 0, 252), (208, 202, 196, 190, 184, 178, 172, 166, 160, 154, 148, 142, 136, 130, 124, 118, 112, 106, 100, 94, 88, 82, 76, 70, 64, 58, 52, 46, 40, 34, 28, 22, 16, 10, 4, 256, 250, 244, 238, 232, 226, 220, 214), (9, 3, 255, 249, 243, 237, 231, 225, 219, 213, 207, 201, 195, 189, 183, 177, 171, 165, 159, 153, 147, 141, 135, 129, 123, 117, 111, 105, 99, 93, 87, 81, 75, 69, 63, 57, 51, 45, 39, 33, 27, 21, 15)])
me_torus_001.polygons.foreach_set('use_smooth', [1, 1, 1, 1, 1, 1, 1, 1, 1, 1, 1, 1, 1, 1, 1, 1, 1, 1, 1, 1, 1, 1, 1, 1, 1, 1, 1, 1, 1, 1, 1, 1, 1, 1, 1, 1, 1, 1, 1, 1, 1, 1, 1, 1, 1, 1, 1, 1, 1, 1, 1, 1, 1, 1, 1, 1, 1, 1, 1, 1, 1, 1, 1, 1, 1, 1, 1, 1, 1, 1, 1, 1, 1, 1, 1, 1, 1, 1, 1, 1, 1, 1, 1, 1, 1, 1, 1, 1, 1, 1, 1, 1, 1, 1, 1, 1, 1, 1, 1, 1, 1, 1, 1, 1, 1, 1, 1, 1, 1, 1, 1, 1, 1, 1, 1, 1, 1, 1, 1, 1, 1, 1, 1, 1, 1, 1, 1, 1, 1, 1, 1, 1, 1, 1, 1, 1, 1, 1, 1, 1, 1, 1, 1, 1, 1, 1, 1, 1, 1, 1, 1, 1, 1, 1, 1, 1, 1, 1, 1, 1, 1, 1, 1, 1, 1, 1, 1, 1, 1, 1, 1, 1, 1, 1, 1, 1, 1, 1, 1, 1, 1, 1, 1, 1, 1, 1, 1, 1, 1, 1, 1, 1, 1, 1, 1, 1, 1, 1, 1, 1, 1, 1, 1, 1, 1, 1, 1, 1, 1, 1, 1, 1, 1, 1, 1, 1, 1, 1, 1, 1, 1, 1, 1, 1, 1, 1, 1, 1, 1, 1, 1, 1, 1, 1, 1, 1, 1, 1, 1, 1, 1, 1, 1, 1, 1, 1, 1, 1, 1, 1, 1, 1, 1, 1, 1, 1, 1, 1, 0, 0])
me_torus_001.use_remesh_preserve_volume = False
me_torus_001.use_remesh_preserve_attributes = False
me_torus_001.use_mirror_vertex_groups = False
me_torus_001.update()
me_torus_003 = bpy.data.meshes.new('Torus.003')
me_torus_003.from_pydata([(1.026, -0.0008789, -1.289e-05), (0.9816, -0.0008789, 0.1889), (0.9269, 1.776e-15, 0.2165), (0.8423, 1.323e-09, 3.062e-17), (0.9269, 1.776e-15, -0.2165), (0.9816, -0.0008789, -0.1889), (1.015, 0.136, -1.289e-05), (0.9711, 0.1301, 0.1889), (0.917, 0.1274, 0.2165), (0.8333, 0.1158, 3.062e-17), (0.917, 0.1274, -0.2165), (0.9711, 0.1301, -0.1889), (0.9822, 0.27, -1.289e-05), (0.9399, 0.2583, 0.1889), (0.8876, 0.2521, 0.2165), (0.8066, 0.2291, 3.062e-17), (0.8876, 0.2521, -0.2165), (0.9399, 0.2583, -0.1889), (0.9287, 0.3981, -1.289e-05), (0.8888, 0.381, 0.1889), (0.8393, 0.3714, 0.2165), (0.7626, 0.3375, 3.062e-17), (0.8393, 0.3714, -0.2165), (0.8888, 0.381, -0.1889), (0.8554, 0.5178, -1.289e-05), (0.8186, 0.4955, 0.1889), (0.773, 0.4828, 0.2165), (0.7025, 0.4387, 3.062e-17), (0.773, 0.4828, -0.2165), (0.8186, 0.4955, -0.1889), (0.7639, 0.6264, -1.289e-05), (0.731, 0.5995, 0.1889), (0.6903, 0.5839, 0.2165), (0.6273, 0.5306, 3.062e-17), (0.6903, 0.5839, -0.2165), (0.731, 0.5995, -0.1889), (0.6561, 0.7217, -1.289e-05), (0.6279, 0.6906, 0.1889), (0.5929, 0.6726, 0.2165), (0.5388, 0.6111, 3.062e-17), (0.5929, 0.6726, -0.2165), (0.6279, 0.6906, -0.1889), (0.5343, 0.8016, -1.289e-05), (0.5114, 0.7671, 0.1889), (0.4829, 0.7469, 0.2165), (0.4388, 0.6787, 3.062e-17), (0.4829, 0.7469, -0.2165), (0.5114, 0.7671, -0.1889), (0.4012, 0.8643, -1.289e-05), (0.3839, 0.8271, 0.1889), (0.3625, 0.8053, 0.2165), (0.3294, 0.7318, 3.062e-17), (0.3625, 0.8053, -0.2165), (0.3839, 0.8271, -0.1889), (0.2595, 0.9086, -1.289e-05), (0.2483, 0.8695, 0.1889), (0.2363, 0.8532, 0.2182), (0.213, 0.7692, 3.062e-17), (0.2344, 0.8465, -0.2165), (0.2483, 0.8695, -0.1889), (0.1122, 0.9336, -1.289e-05), (0.1074, 0.8934, 0.1889), (0.1014, 0.8698, 0.2165), (0.09212, 0.7903, 3.062e-17), (0.1014, 0.8698, -0.2165), (0.1074, 0.8934, -0.1889), (-0.03741, 0.9386, -1.289e-05), (-0.0358, 0.8982, 0.1889), (-0.03385, 0.8744, 0.2165), (-0.03076, 0.7946, 3.062e-17), (-0.03385, 0.8744, -0.2165), (-0.0358, 0.8982, -0.1889), (-0.1862, 0.9236, -1.289e-05), (-0.1782, 0.8838, 0.1889), (-0.1684, 0.8604, 0.2165), (-0.153, 0.7819, 3.062e-17), (-0.1684, 0.8604, -0.2165), (-0.1782, 0.8838, -0.1889), (-0.3311, 0.8888, -1.289e-05), (-0.3169, 0.8506, 0.1889), (-0.2993, 0.8281, 0.2165), (-0.272, 0.7525, 3.062e-17), (-0.2993, 0.8281, -0.2165), (-0.3169, 0.8506, -0.1889), (-0.4689, 0.8352, -1.289e-05), (-0.4487, 0.7992, 0.1889), (-0.4238, 0.7782, 0.2165), (-0.3851, 0.7071, 3.062e-17), (-0.4238, 0.7782, -0.2165), (-0.4487, 0.7992, -0.1889), (-0.5967, 0.7637, -1.289e-05), (-0.571, 0.7308, 0.1889), (-0.5393, 0.7116, 0.2165), (-0.4901, 0.6466, 3.062e-17), (-0.5393, 0.7116, -0.2165), (-0.571, 0.7308, -0.1889), (-0.7118, 0.6759, -1.289e-05), (-0.6812, 0.6468, 0.1889), (-0.6433, 0.6299, 0.2165), (-0.5846, 0.5724, 3.062e-17), (-0.6433, 0.6299, -0.2165), (-0.6812, 0.6468, -0.1889), (-0.8117, 0.5737, -1.289e-05), (-0.7768, 0.549, 0.1889), (-0.7337, 0.5348, 0.2165), (-0.6667, 0.4859, 3.062e-17), (-0.7337, 0.5348, -0.2165), (-0.7768, 0.549, -0.1889), (-0.8943, 0.4592, -1.289e-05), (-0.8559, 0.4394, 0.1889), (-0.8083, 0.4282, 0.2165), (-0.7345, 0.3891, 3.062e-17), (-0.8083, 0.4282, -0.2165), (-0.8559, 0.4394, -0.1889), (-0.9579, 0.3349, -1.289e-05), (-0.9167, 0.3205, 0.1889), (-0.8658, 0.3126, 0.2165), (-0.7867, 0.284, 3.062e-17), (-0.8658, 0.3126, -0.2165), (-0.9167, 0.3205, -0.1889), (-1.001, 0.2035, -1.289e-05), (-0.958, 0.1947, 0.1889), (-0.9047, 0.1903, 0.2165), (-0.8221, 0.1729, 3.062e-17), (-0.9047, 0.1903, -0.2165), (-0.958, 0.1947, -0.1889), (-1.023, 0.06774, -1.289e-05), (-0.9788, 0.06479, 0.1889), (-0.9244, 0.06387, 0.2165), (-0.84, 0.05804, 3.062e-17), (-0.9244, 0.06387, -0.2165), (-0.9788, 0.06479, -0.1889), (-1.023, -0.0695, -1.289e-05), (-0.9788, -0.06655, 0.1889), (-0.9244, -0.06387, 0.2165), (-0.84, -0.05804, 3.062e-17), (-0.9244, -0.06387, -0.2165), (-0.9788, -0.06655, -0.1889), (-1.001, -0.2053, -1.289e-05), (-0.958, -0.1965, 0.1889), (-0.9047, -0.1903, 0.2165), (-0.8221, -0.1729, 3.062e-17), (-0.9047, -0.1903, -0.2165), (-0.958, -0.1965, -0.1889), (-0.9579, -0.3367, -1.289e-05), (-0.9167, -0.3223, 0.1889), (-0.8658, -0.3126, 0.2165), (-0.7867, -0.284, 3.062e-17), (-0.8658, -0.3126, -0.2165), (-0.9167, -0.3223, -0.1889), (-0.8943, -0.461, -1.289e-05), (-0.8559, -0.4412, 0.1889), (-0.8083, -0.4282, 0.2165), (-0.7345, -0.3891, 3.062e-17), (-0.8083, -0.4282, -0.2165), (-0.8559, -0.4412, -0.1889), (-0.8117, -0.5754, -1.289e-05), (-0.7768, -0.5507, 0.1889), (-0.7337, -0.5348, 0.2165), (-0.6667, -0.4859, 3.062e-17), (-0.7337, -0.5348, -0.2165), (-0.7768, -0.5507, -0.1889), (-0.7118, -0.6776, -1.289e-05), (-0.6812, -0.6485, 0.1889), (-0.6433, -0.6299, 0.2165), (-0.5846, -0.5724, 3.062e-17), (-0.6433, -0.6299, -0.2165), (-0.6812, -0.6485, -0.1889), (-0.5967, -0.7654, -1.289e-05), (-0.571, -0.7326, 0.1889), (-0.5435, -0.6583, 0.2182), (-0.4901, -0.6466, 3.062e-17), (-0.5435, -0.6583, -0.2182), (-0.571, -0.7326, -0.1889), (-0.4689, -0.8369, -1.289e-05), (-0.4487, -0.801, 0.1889), (-0.4238, -0.7782, 0.2165), (-0.3851, -0.7071, 3.062e-17), (-0.4238, -0.7782, -0.2165), (-0.4487, -0.801, -0.1889), (-0.3311, -0.8906, -1.289e-05), (-0.3169, -0.8523, 0.1889), (-0.2993, -0.8281, 0.2165), (-0.272, -0.7525, 3.062e-17), (-0.2993, -0.8281, -0.2165), (-0.3169, -0.8523, -0.1889), (-0.1862, -0.9253, -1.289e-05), (-0.1782, -0.8856, 0.1889), (-0.1684, -0.8604, 0.2165), (-0.153, -0.7819, 3.062e-17), (-0.1684, -0.8604, -0.2165), (-0.1782, -0.8856, -0.1889), (-0.03741, -0.9403, -1.289e-05), (-0.0358, -0.8999, 0.1889), (-0.03385, -0.8744, 0.2165), (-0.03076, -0.7946, 3.062e-17), (-0.03385, -0.8744, -0.2165), (-0.0358, -0.8999, -0.1889), (0.1122, -0.9353, -1.289e-05), (0.1074, -0.8951, 0.1889), (0.1014, -0.8698, 0.2165), (0.09212, -0.7903, 3.062e-17), (0.1014, -0.8698, -0.2165), (0.1074, -0.8951, -0.1889), (0.2595, -0.9104, -1.289e-05), (0.2483, -0.8713, 0.1889), (0.2344, -0.8465, 0.2165), (0.213, -0.7692, 3.062e-17), (0.2344, -0.8465, -0.2165), (0.2483, -0.8713, -0.1889), (0.4012, -0.8661, -1.289e-05), (0.3839, -0.8289, 0.1889), (0.3625, -0.8053, 0.2165), (0.3294, -0.7318, 3.062e-17), (0.3625, -0.8053, -0.2165), (0.3839, -0.8289, -0.1889), (0.5343, -0.8033, -1.289e-05), (0.5114, -0.7688, 0.1889), (0.4829, -0.7469, 0.2165), (0.4388, -0.6787, 3.062e-17), (0.4829, -0.7469, -0.2165), (0.5114, -0.7688, -0.1889), (0.6561, -0.7235, -1.289e-05), (0.6279, -0.6924, 0.1889), (0.5929, -0.6726, 0.2165), (0.5388, -0.6111, 3.062e-17), (0.5929, -0.6726, -0.2165), (0.6279, -0.6924, -0.1889), (0.7639, -0.6282, -1.289e-05), (0.731, -0.6012, 0.1889), (0.6903, -0.5839, 0.2165), (0.6273, -0.5306, 3.062e-17), (0.6903, -0.5839, -0.2165), (0.731, -0.6012, -0.1889), (0.8554, -0.5196, -1.289e-05), (0.8186, -0.4973, 0.1889), (0.773, -0.4828, 0.2165), (0.7025, -0.4387, 3.062e-17), (0.773, -0.4828, -0.2165), (0.8186, -0.4973, -0.1889), (0.9287, -0.3999, -1.289e-05), (0.8888, -0.3827, 0.1889), (0.8393, -0.3714, 0.2165), (0.7626, -0.3375, 3.062e-17), (0.8393, -0.3714, -0.2165), (0.8888, -0.3827, -0.1889), (0.9822, -0.2717, -1.289e-05), (0.9399, -0.2601, 0.1889), (0.8876, -0.2521, 0.2165), (0.8066, -0.2291, 3.062e-17), (0.8876, -0.2521, -0.2165), (0.9399, -0.2601, -0.1889), (1.015, -0.1378, -1.289e-05), (0.9711, -0.1319, 0.1889), (0.917, -0.1274, 0.2165), (0.8333, -0.1158, 3.062e-17), (0.917, -0.1274, -0.2165), (0.9711, -0.1319, -0.1889)], [], [(0, 6, 7, 1), (1, 7, 8, 2), (2, 8, 9, 3), (3, 9, 10, 4), (4, 10, 11, 5), (0, 5, 11, 6), (6, 12, 13, 7), (7, 13, 14, 8), (8, 14, 15, 9), (9, 15, 16, 10), (10, 16, 17, 11), (11, 17, 12, 6), (12, 18, 19, 13), (13, 19, 20, 14), (14, 20, 21, 15), (15, 21, 22, 16), (16, 22, 23, 17), (17, 23, 18, 12), (18, 24, 25, 19), (19, 25, 26, 20), (20, 26, 27, 21), (21, 27, 28, 22), (22, 28, 29, 23), (23, 29, 24, 18), (24, 30, 31, 25), (25, 31, 32, 26), (26, 32, 33, 27), (27, 33, 34, 28), (28, 34, 35, 29), (29, 35, 30, 24), (30, 36, 37, 31), (31, 37, 38, 32), (32, 38, 39, 33), (33, 39, 40, 34), (34, 40, 41, 35), (35, 41, 36, 30), (36, 42, 43, 37), (37, 43, 44, 38), (38, 44, 45, 39), (39, 45, 46, 40), (40, 46, 47, 41), (41, 47, 42, 36), (42, 48, 49, 43), (43, 49, 50, 44), (44, 50, 51, 45), (45, 51, 52, 46), (46, 52, 53, 47), (47, 53, 48, 42), (48, 54, 55, 49), (49, 55, 56, 50), (50, 56, 57, 51), (51, 57, 58, 52), (52, 58, 59, 53), (53, 59, 54, 48), (54, 60, 61, 55), (55, 61, 62, 56), (56, 62, 63, 57), (57, 63, 64, 58), (58, 64, 65, 59), (59, 65, 60, 54), (60, 66, 67, 61), (61, 67, 68, 62), (62, 68, 69, 63), (63, 69, 70, 64), (64, 70, 71, 65), (65, 71, 66, 60), (66, 72, 73, 67), (67, 73, 74, 68), (68, 74, 75, 69), (69, 75, 76, 70), (70, 76, 77, 71), (71, 77, 72, 66), (72, 78, 79, 73), (73, 79, 80, 74), (74, 80, 81, 75), (75, 81, 82, 76), (76, 82, 83, 77), (77, 83, 78, 72), (78, 84, 85, 79), (79, 85, 86, 80), (80, 86, 87, 81), (81, 87, 88, 82), (82, 88, 89, 83), (83, 89, 84, 78), (84, 90, 91, 85), (85, 91, 92, 86), (86, 92, 93, 87), (87, 93, 94, 88), (88, 94, 95, 89), (89, 95, 90, 84), (90, 96, 97, 91), (91, 97, 98, 92), (92, 98, 99, 93), (93, 99, 100, 94), (94, 100, 101, 95), (95, 101, 96, 90), (96, 102, 103, 97), (97, 103, 104, 98), (98, 104, 105, 99), (99, 105, 106, 100), (100, 106, 107, 101), (101, 107, 102, 96), (102, 108, 109, 103), (103, 109, 110, 104), (104, 110, 111, 105), (105, 111, 112, 106), (106, 112, 113, 107), (107, 113, 108, 102), (108, 114, 115, 109), (109, 115, 116, 110), (110, 116, 117, 111), (111, 117, 118, 112), (112, 118, 119, 113), (113, 119, 114, 108), (114, 120, 121, 115), (115, 121, 122, 116), (116, 122, 123, 117), (117, 123, 124, 118), (118, 124, 125, 119), (119, 125, 120, 114), (120, 126, 127, 121), (121, 127, 128, 122), (122, 128, 129, 123), (123, 129, 130, 124), (124, 130, 131, 125), (125, 131, 126, 120), (126, 132, 133, 127), (127, 133, 134, 128), (128, 134, 135, 129), (129, 135, 136, 130), (130, 136, 137, 131), (131, 137, 132, 126), (132, 138, 139, 133), (133, 139, 140, 134), (134, 140, 141, 135), (135, 141, 142, 136), (136, 142, 143, 137), (137, 143, 138, 132), (138, 144, 145, 139), (139, 145, 146, 140), (140, 146, 147, 141), (141, 147, 148, 142), (142, 148, 149, 143), (143, 149, 144, 138), (144, 150, 151, 145), (145, 151, 152, 146), (146, 152, 153, 147), (147, 153, 154, 148), (148, 154, 155, 149), (149, 155, 150, 144), (150, 156, 157, 151), (151, 157, 158, 152), (152, 158, 159, 153), (153, 159, 160, 154), (154, 160, 161, 155), (155, 161, 156, 150), (156, 162, 163, 157), (157, 163, 164, 158), (158, 164, 165, 159), (159, 165, 166, 160), (160, 166, 167, 161), (161, 167, 162, 156), (162, 168, 169, 163), (163, 169, 170, 164), (164, 170, 171, 165), (165, 171, 172, 166), (166, 172, 173, 167), (167, 173, 168, 162), (168, 174, 175, 169), (169, 175, 176, 170), (170, 176, 177, 171), (171, 177, 178, 172), (172, 178, 179, 173), (173, 179, 174, 168), (174, 180, 181, 175), (175, 181, 182, 176), (176, 182, 183, 177), (177, 183, 184, 178), (178, 184, 185, 179), (179, 185, 180, 174), (180, 186, 187, 181), (181, 187, 188, 182), (182, 188, 189, 183), (183, 189, 190, 184), (184, 190, 191, 185), (185, 191, 186, 180), (186, 192, 193, 187), (187, 193, 194, 188), (188, 194, 195, 189), (189, 195, 196, 190), (190, 196, 197, 191), (191, 197, 192, 186), (192, 198, 199, 193), (193, 199, 200, 194), (194, 200, 201, 195), (195, 201, 202, 196), (196, 202, 203, 197), (197, 203, 198, 192), (198, 204, 205, 199), (199, 205, 206, 200), (200, 206, 207, 201), (201, 207, 208, 202), (202, 208, 209, 203), (203, 209, 204, 198), (204, 210, 211, 205), (205, 211, 212, 206), (206, 212, 213, 207), (207, 213, 214, 208), (208, 214, 215, 209), (209, 215, 210, 204), (210, 216, 217, 211), (211, 217, 218, 212), (212, 218, 219, 213), (213, 219, 220, 214), (214, 220, 221, 215), (215, 221, 216, 210), (216, 222, 223, 217), (217, 223, 224, 218), (218, 224, 225, 219), (219, 225, 226, 220), (220, 226, 227, 221), (221, 227, 222, 216), (222, 228, 229, 223), (223, 229, 230, 224), (224, 230, 231, 225), (225, 231, 232, 226), (226, 232, 233, 227), (227, 233, 228, 222), (228, 234, 235, 229), (229, 235, 236, 230), (230, 236, 237, 231), (231, 237, 238, 232), (232, 238, 239, 233), (233, 239, 234, 228), (234, 240, 241, 235), (235, 241, 242, 236), (236, 242, 243, 237), (237, 243, 244, 238), (238, 244, 245, 239), (239, 245, 240, 234), (240, 246, 247, 241), (241, 247, 248, 242), (242, 248, 249, 243), (243, 249, 250, 244), (244, 250, 251, 245), (245, 251, 246, 240), (246, 252, 253, 247), (247, 253, 254, 248), (248, 254, 255, 249), (249, 255, 256, 250), (250, 256, 257, 251), (251, 257, 252, 246), (252, 0, 1, 253), (253, 1, 2, 254), (254, 2, 3, 255), (255, 3, 4, 256), (256, 4, 5, 257), (257, 5, 0, 252)])
me_torus_003.polygons.foreach_set('use_smooth', [True] * 258)
me_torus_003.use_remesh_preserve_volume = False
me_torus_003.use_remesh_preserve_attributes = False
me_torus_003.use_mirror_vertex_groups = False
me_torus_003.update()
me_cube_003 = bpy.data.meshes.new('Cube.003')
me_cube_003.from_pydata([(-0.6584, -0.5632, -3.75), (-0.7391, -0.3799, -3.75), (-0.71, 1.006, -3.727), (-0.5266, 1.087, -3.727), (-0.6524, -1.022, 3.464), (-0.4691, -1.102, 3.464), (-1.192, 0.3646, 3.464), (-1.111, 0.5479, 3.464), (-0.8405, -0.893, 9.568e-09), (-0.84, 1.0, 0.0), (-1.0, -0.84, 0.0), (-0.922, -0.3285, 3.464), (-1.0, 0.84, 0.0), (-0.9795, 0.3132, -3.727), (-1.0, 0.0, 0.0)], [(9, 12), (8, 10)], [(0, 8, 5, 4, 10, 1), (7, 9, 3, 2, 12, 6), (14, 12, 2, 13), (10, 14, 13, 1), (4, 11, 14, 10), (11, 6, 12, 14), (1, 3, 9, 7, 5, 8, 0)])
me_cube_003.polygons.foreach_set('use_smooth', [True] * 7)
me_cube_003.use_remesh_preserve_volume = False
me_cube_003.use_remesh_preserve_attributes = False
me_cube_003.use_mirror_vertex_groups = False
me_cube_003.update()
me_cube_004 = bpy.data.meshes.new('Cube.004')
me_cube_004.from_pydata([(-0.6584, -0.5632, -3.75), (-0.7391, -0.3799, -3.75), (-0.71, 1.006, -3.727), (-0.5266, 1.087, -3.727), (-0.6524, -1.022, 3.464), (-0.4691, -1.102, 3.464), (-1.192, 0.3646, 3.464), (-1.111, 0.5479, 3.464), (-0.8405, -0.893, 9.568e-09), (-0.84, 1.0, 0.0), (-1.0, -0.84, 0.0), (-0.922, -0.3285, 3.464), (-1.0, 0.84, 0.0), (-0.9795, 0.3132, -3.727), (-1.0, 0.0, 0.0)], [(9, 12), (8, 10)], [(0, 8, 5, 4, 10, 1), (7, 9, 3, 2, 12, 6), (14, 12, 2, 13), (10, 14, 13, 1), (4, 11, 14, 10), (11, 6, 12, 14), (1, 3, 9, 7, 5, 8, 0)])
me_cube_004.polygons.foreach_set('use_smooth', [True] * 7)
me_cube_004.use_remesh_preserve_volume = False
me_cube_004.use_remesh_preserve_attributes = False
me_cube_004.use_mirror_vertex_groups = False
me_cube_004.update()
me_cube_005 = bpy.data.meshes.new('Cube.005')
me_cube_005.from_pydata([(-0.6584, -0.5632, -3.75), (-0.7391, -0.3799, -3.75), (-0.71, 1.006, -3.727), (-0.5266, 1.087, -3.727), (-0.6524, -1.022, 3.464), (-0.4691, -1.102, 3.464), (-1.192, 0.3646, 3.464), (-1.111, 0.5479, 3.464), (-0.8405, -0.893, 9.568e-09), (-0.84, 1.0, 0.0), (-1.0, -0.84, 0.0), (-0.922, -0.3285, 3.464), (-1.0, 0.84, 0.0), (-0.9795, 0.3132, -3.727), (-1.0, 0.0, 0.0)], [(9, 12), (8, 10)], [(0, 8, 5, 4, 10, 1), (7, 9, 3, 2, 12, 6), (14, 12, 2, 13), (10, 14, 13, 1), (4, 11, 14, 10), (11, 6, 12, 14), (1, 3, 9, 7, 5, 8, 0)])
me_cube_005.polygons.foreach_set('use_smooth', [True] * 7)
me_cube_005.use_remesh_preserve_volume = False
me_cube_005.use_remesh_preserve_attributes = False
me_cube_005.use_mirror_vertex_groups = False
me_cube_005.update()
me_cube_006 = bpy.data.meshes.new('Cube.006')
me_cube_006.from_pydata([(-0.6584, -0.5632, -3.75), (-0.7391, -0.3799, -3.75), (-0.71, 1.006, -3.727), (-0.5266, 1.087, -3.727), (-0.6524, -1.022, 3.464), (-0.4691, -1.102, 3.464), (-1.192, 0.3646, 3.464), (-1.111, 0.5479, 3.464), (-0.8405, -0.893, 9.568e-09), (-0.84, 1.0, 0.0), (-1.0, -0.84, 0.0), (-0.922, -0.3285, 3.464), (-1.0, 0.84, 0.0), (-0.9795, 0.3132, -3.727), (-1.0, 0.0, 0.0)], [(9, 12), (8, 10)], [(0, 8, 5, 4, 10, 1), (7, 9, 3, 2, 12, 6), (14, 12, 2, 13), (10, 14, 13, 1), (4, 11, 14, 10), (11, 6, 12, 14), (1, 3, 9, 7, 5, 8, 0)])
me_cube_006.polygons.foreach_set('use_smooth', [True] * 7)
me_cube_006.use_remesh_preserve_volume = False
me_cube_006.use_remesh_preserve_attributes = False
me_cube_006.use_mirror_vertex_groups = False
me_cube_006.update()
me_cube_007 = bpy.data.meshes.new('Cube.007')
me_cube_007.from_pydata([(-0.6584, -0.5632, -3.75), (-0.7391, -0.3799, -3.75), (-0.71, 1.006, -3.727), (-0.5266, 1.087, -3.727), (-0.6524, -1.022, 3.464), (-0.4691, -1.102, 3.464), (-1.192, 0.3646, 3.464), (-1.111, 0.5479, 3.464), (-0.8405, -0.893, 9.568e-09), (-0.84, 1.0, 0.0), (-1.0, -0.84, 0.0), (-0.922, -0.3285, 3.464), (-1.0, 0.84, 0.0), (-0.9795, 0.3132, -3.727), (-1.0, 0.0, 0.0)], [(9, 12), (8, 10)], [(0, 8, 5, 4, 10, 1), (7, 9, 3, 2, 12, 6), (14, 12, 2, 13), (10, 14, 13, 1), (4, 11, 14, 10), (11, 6, 12, 14), (1, 3, 9, 7, 5, 8, 0)])
me_cube_007.polygons.foreach_set('use_smooth', [True] * 7)
me_cube_007.use_remesh_preserve_volume = False
me_cube_007.use_remesh_preserve_attributes = False
me_cube_007.use_mirror_vertex_groups = False
me_cube_007.update()
me_cube_008 = bpy.data.meshes.new('Cube.008')
me_cube_008.from_pydata([(-0.6584, -0.5632, -3.75), (-0.7391, -0.3799, -3.75), (-0.71, 1.006, -3.727), (-0.5266, 1.087, -3.727), (-0.6524, -1.022, 3.464), (-0.4691, -1.102, 3.464), (-1.192, 0.3646, 3.464), (-1.111, 0.5479, 3.464), (-0.8405, -0.893, 9.568e-09), (-0.84, 1.0, 0.0), (-1.0, -0.84, 0.0), (-0.922, -0.3285, 3.464), (-1.0, 0.84, 0.0), (-0.9795, 0.3132, -3.727), (-1.0, 0.0, 0.0)], [(9, 12), (8, 10)], [(0, 8, 5, 4, 10, 1), (7, 9, 3, 2, 12, 6), (14, 12, 2, 13), (10, 14, 13, 1), (4, 11, 14, 10), (11, 6, 12, 14), (1, 3, 9, 7, 5, 8, 0)])
me_cube_008.polygons.foreach_set('use_smooth', [True] * 7)
me_cube_008.use_remesh_preserve_volume = False
me_cube_008.use_remesh_preserve_attributes = False
me_cube_008.use_mirror_vertex_groups = False
me_cube_008.update()
me_cube_009 = bpy.data.meshes.new('Cube.009')
me_cube_009.from_pydata([(-0.6584, -0.5632, -3.75), (-0.7391, -0.3799, -3.75), (-0.71, 1.006, -3.727), (-0.5266, 1.087, -3.727), (-0.6524, -1.022, 3.464), (-0.4691, -1.102, 3.464), (-1.192, 0.3646, 3.464), (-1.111, 0.5479, 3.464), (-0.8405, -0.893, 9.568e-09), (-0.84, 1.0, 0.0), (-1.0, -0.84, 0.0), (-0.922, -0.3285, 3.464), (-1.0, 0.84, 0.0), (-0.9795, 0.3132, -3.727), (-1.0, 0.0, 0.0)], [(9, 12), (8, 10)], [(0, 8, 5, 4, 10, 1), (7, 9, 3, 2, 12, 6), (14, 12, 2, 13), (10, 14, 13, 1), (4, 11, 14, 10), (11, 6, 12, 14), (1, 3, 9, 7, 5, 8, 0)])
me_cube_009.polygons.foreach_set('use_smooth', [True] * 7)
me_cube_009.use_remesh_preserve_volume = False
me_cube_009.use_remesh_preserve_attributes = False
me_cube_009.use_mirror_vertex_groups = False
me_cube_009.update()

# ---- objects
ob_cube_001 = bpy.data.objects.new('Cube.001', me_cube_001)
ob_cube = bpy.data.objects.new('Cube', me_cube)
ob_cube_002 = bpy.data.objects.new('Cube.002', me_cube_002)
ob_circle = bpy.data.objects.new('Circle', me_circle)
ob_torus_001 = bpy.data.objects.new('Torus.001', me_torus_001)
ob_torus_003 = bpy.data.objects.new('Torus.003', me_torus_003)
ob_cube_003 = bpy.data.objects.new('Cube.003', me_cube_003)
ob_cube_004 = bpy.data.objects.new('Cube.004', me_cube_004)
ob_cube_005 = bpy.data.objects.new('Cube.005', me_cube_005)
ob_cube_006 = bpy.data.objects.new('Cube.006', me_cube_006)
ob_cube_007 = bpy.data.objects.new('Cube.007', me_cube_007)
ob_cube_008 = bpy.data.objects.new('Cube.008', me_cube_008)
ob_cube_009 = bpy.data.objects.new('Cube.009', me_cube_009)

# ---- transforms, parenting, visibility, modifiers, constraints
ob_cube_001.location = (0.1084, 10.69, 4.531)
ob_cube_001.scale = (2.364, 2.364, 2.364)
ob_cube_001.lineart.crease_threshold = 0.0
ob_cube.location = (0.0, 10.45, 0.0)
ob_cube.scale = (1.903, 1.903, 1.903)
ob_cube.lock_rotations_4d = False
ob_cube.empty_display_type = 'ARROWS'
ob_cube.lineart.crease_threshold = 0.0
_m = ob_cube.modifiers.new('Skin', 'SKIN')
ob_cube_002.location = (-3.682, -1.391, 4.043)
ob_cube_002.rotation_euler = (0.0, -0.09815, 0.0)
ob_cube_002.scale = (0.1096, 0.1558, 0.2429)
ob_cube_002.lineart.crease_threshold = 0.0
ob_circle.location = (-2.853, -1.29, 5.412)
ob_circle.lineart.crease_threshold = 0.0
ob_torus_001.location = (-2.841, -1.282, 2.972)
ob_torus_001.scale = (0.9283, 0.9283, 0.9283)
ob_torus_001.lineart.crease_threshold = 0.0
ob_torus_003.location = (-2.853, -1.282, 5.067)
ob_torus_003.scale = (1.135, 1.228, 1.011)
ob_torus_003.lineart.crease_threshold = 0.0
ob_cube_003.location = (-3.462, -1.915, 4.034)
ob_cube_003.rotation_euler = (0.0, -0.09815, -5.488)
ob_cube_003.scale = (0.1096, 0.1558, 0.2429)
ob_cube_003.lineart.crease_threshold = 0.0
ob_cube_004.location = (-2.907, -2.113, 4.106)
ob_cube_004.rotation_euler = (0.0, -0.09815, 1.541)
ob_cube_004.scale = (0.1096, 0.1558, 0.2554)
ob_cube_004.lineart.crease_threshold = 0.0
ob_cube_005.location = (-2.332, -1.974, 4.083)
ob_cube_005.rotation_euler = (0.0, -0.09815, -4.064)
ob_cube_005.scale = (0.1096, 0.1558, 0.2533)
ob_cube_005.lineart.crease_threshold = 0.0
ob_cube_006.location = (-2.079, -1.006, 4.083)
ob_cube_006.rotation_euler = (0.0, -0.09815, -9.245)
ob_cube_006.scale = (0.1096, 0.1558, 0.2533)
ob_cube_006.lineart.crease_threshold = 0.0
ob_cube_007.location = (-2.453, -0.496, 4.083)
ob_cube_007.rotation_euler = (0.0, -0.09815, -8.571)
ob_cube_007.scale = (0.1096, 0.1558, 0.2533)
ob_cube_007.lineart.crease_threshold = 0.0
ob_cube_008.location = (-3.574, -0.7549, 4.1)
ob_cube_008.rotation_euler = (0.0, -0.09815, -7.163)
ob_cube_008.scale = (0.1096, 0.1558, 0.2533)
ob_cube_008.lineart.crease_threshold = 0.0
ob_cube_009.location = (-3.007, -0.3961, 4.09)
ob_cube_009.rotation_euler = (0.0, -0.09815, -7.963)
ob_cube_009.scale = (0.1096, 0.1558, 0.2533)
ob_cube_009.lineart.crease_threshold = 0.0

# ---- collection membership
col_collection_1.objects.link(ob_cube_001)
col_collection_1.objects.link(ob_cube)
col_collection_2.objects.link(ob_cube_002)
col_collection_2.objects.link(ob_circle)
col_collection_2.objects.link(ob_torus_001)
col_collection_2.objects.link(ob_torus_003)
col_collection_2.objects.link(ob_cube_003)
col_collection_2.objects.link(ob_cube_004)
col_collection_2.objects.link(ob_cube_005)
col_collection_2.objects.link(ob_cube_006)
col_collection_2.objects.link(ob_cube_007)
col_collection_2.objects.link(ob_cube_008)
col_collection_2.objects.link(ob_cube_009)

# ---- scene / render settings (as saved in the file)
scene.frame_start = 1; scene.frame_end = 250; scene.frame_set(1)
scene.render.engine = 'BLENDER_EEVEE_NEXT'
scene.render.resolution_percentage = 50
scene.render.dither_intensity = 0.0
scene.cycles.use_denoising = False
scene.cycles.samples = 10
scene.cycles.sampling_pattern = 'TABULATED_SOBOL'
scene.cycles.light_sampling_threshold = 0.0
scene.cycles.use_adaptive_sampling = False
scene.cycles.use_light_tree = False
scene.cycles.blur_glossy = 0.0
scene.cycles.pixel_filter_type = 'GAUSSIAN'
scene.cycles.sample_clamp_indirect = 0.0
scene.view_settings.view_transform = 'Standard'
bpy.context.view_layer.update()

# ---- added for rendering (the .blend has no active camera and no usable light): camera, sun
cam_auto = bpy.data.cameras.new('AutoCamera')
cam_auto.lens = 50.0
cam_auto.sensor_width = 36.0
cam_auto.clip_end = 1000.0
ob_auto_camera = bpy.data.objects.new('AutoCamera', cam_auto)
scene.collection.objects.link(ob_auto_camera)
ob_auto_camera.location = (7.59047, -11.0364, 9.14534)
ob_auto_camera.rotation_euler = (1.09748, -7.21219e-08, 0.694738)
scene.camera = ob_auto_camera
light_auto_sun = bpy.data.lights.new('AutoSun', 'SUN')
light_auto_sun.energy = 3.0
light_auto_sun.angle = 0.0523599
ob_auto_sun = bpy.data.objects.new('AutoSun', light_auto_sun)
scene.collection.objects.link(ob_auto_sun)
ob_auto_sun.rotation_euler = (0.872665, 0.174533, 0.523599)
bpy.context.view_layer.update()
